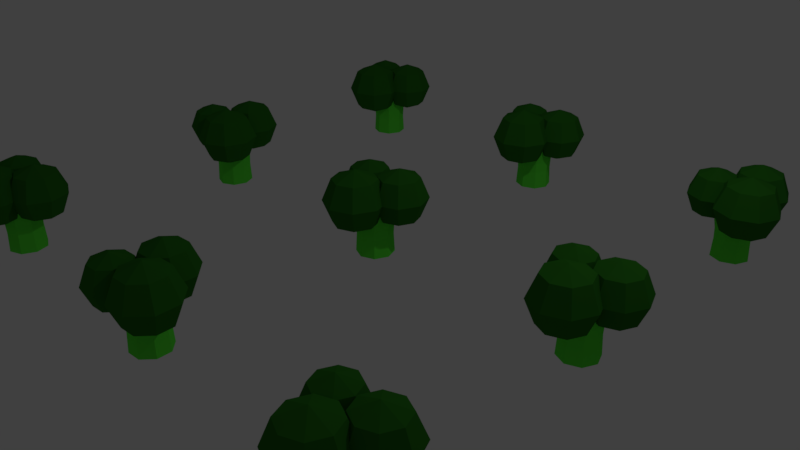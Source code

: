 # Source: broccoliST3.blend  (saved by Blender 2.78.0; exported with 4.5.12 LTS)
import bpy
from mathutils import Matrix  # noqa: F401  (used for matrix-valued properties, if any)

bpy.ops.wm.read_factory_settings(use_empty=True)
scene = bpy.context.scene
scene.name = 'Scene'

# ---- collections
col_collection_1 = bpy.data.collections.new('Collection 1'); scene.collection.children.link(col_collection_1)

# ---- materials (node trees are filled in below, after node groups)
mat_leaf = bpy.data.materials.new('Leaf')
mat_leaf.alpha_threshold = 0.0
mat_leaf.use_transparent_shadow = False
mat_leaf.diffuse_color = (0.1024, 0.8276, 0.0473, 1.0)
mat_leaf.roughness = 0.5
mat_leaf.specular_intensity = 0.0
mat_leaf.line_color = (0.0, 0.0, 0.0, 1.0)
mat_broc = bpy.data.materials.new('Broc')
mat_broc.alpha_threshold = 0.0
mat_broc.use_transparent_shadow = False
mat_broc.diffuse_color = (0.02358, 0.1574, 0.01224, 1.0)
mat_broc.roughness = 0.5
mat_broc.specular_intensity = 0.0
mat_broc.line_color = (0.0, 0.0, 0.0, 1.0)

# ---- material node trees

# ---- world
world_world = bpy.data.worlds.new('World'); scene.world = world_world
world_world.color = (0.05088, 0.05088, 0.05088)
world_world.use_sun_shadow = False
world_world.sun_shadow_jitter_overblur = 0.0
world_world.cycles.sampling_method = 'MANUAL'

# ---- cameras
cam_camera = bpy.data.cameras.new('Camera')
cam_camera.clip_end = 100.0
cam_camera.lens = 35.0
cam_camera.sensor_width = 32.0
cam_camera.sensor_height = 18.0
cam_camera.ortho_scale = 7.314
cam_camera.dof.focus_distance = 0.0
cam_camera.dof.aperture_fstop = 128.0

# ---- lights
light_lamp = bpy.data.lights.new('Lamp', 'POINT')
light_lamp.transmission_factor = 0.0
light_lamp.cutoff_distance = 30.0
light_lamp.energy = 100.0
light_lamp.shadow_buffer_clip_start = 1.001
light_lamp.shadow_soft_size = 0.1
light_lamp.shadow_maximum_resolution = 0.006
light_lamp.use_absolute_resolution = True

# ---- meshes
me_plane_001 = bpy.data.meshes.new('Plane.001')
me_plane_001.from_pydata([(-0.2217, -0.4079, 1.108), (-0.3072, -0.4934, 0.8154), (-0.2217, -0.4079, 0.5233), (-0.3072, -0.2013, 1.108), (-0.4282, -0.2013, 0.8154), (-0.3072, -0.2013, 0.5233), (-0.2217, 0.005248, 1.108), (-0.3072, 0.0908, 0.8154), (-0.2217, 0.005248, 0.5233), (-0.01513, 0.0908, 1.108), (-0.01513, 0.2118, 0.8154), (-0.01513, 0.0908, 0.5233), (-0.01513, -0.2013, 1.229), (0.1914, 0.005248, 1.108), (0.277, 0.0908, 0.8154), (0.1914, 0.005248, 0.5233), (0.277, -0.2013, 1.108), (0.398, -0.2013, 0.8154), (0.277, -0.2013, 0.5233), (-0.01513, -0.2013, 0.4023), (0.1914, -0.4079, 1.108), (0.277, -0.4934, 0.8154), (0.1914, -0.4079, 0.5233), (-0.01513, -0.4934, 1.108), (-0.01513, -0.6144, 0.8154), (-0.01513, -0.4934, 0.5233), (-0.2649, 0.02069, 0.572), (-0.2649, -0.08014, 0.8154), (-0.2649, 0.02069, 1.059), (-0.09274, 0.09199, 0.572), (-0.02145, 0.02069, 0.8154), (-0.09274, 0.09199, 1.059), (-0.2649, 0.2641, 0.4712), (-0.02145, 0.2641, 0.572), (0.07938, 0.2641, 0.8154), (-0.02145, 0.2641, 1.059), (-0.09274, 0.4362, 0.572), (-0.02145, 0.5075, 0.8154), (-0.09274, 0.4362, 1.059), (-0.2649, 0.2641, 1.16), (-0.2649, 0.5075, 0.572), (-0.2649, 0.6084, 0.8154), (-0.2649, 0.5075, 1.059), (-0.437, 0.4362, 0.572), (-0.5083, 0.5075, 0.8154), (-0.437, 0.4362, 1.059), (-0.5083, 0.2641, 0.572), (-0.6091, 0.2641, 0.8154), (-0.5083, 0.2641, 1.059), (-0.437, 0.09199, 0.572), (-0.5083, 0.02069, 0.8154), (-0.437, 0.09199, 1.059), (0.08876, 0.07286, 1.086), (0.009538, -0.006356, 0.8154), (0.08876, 0.07286, 0.545), (0.009538, 0.2641, 1.086), (-0.1025, 0.2641, 0.8154), (0.009538, 0.2641, 0.545), (0.08876, 0.4554, 1.086), (0.009538, 0.5346, 0.8154), (0.08876, 0.4554, 0.545), (0.28, 0.5346, 1.086), (0.28, 0.6466, 0.8154), (0.28, 0.5346, 0.545), (0.28, 0.2641, 1.198), (0.4713, 0.4554, 1.086), (0.5505, 0.5346, 0.8154), (0.4713, 0.4554, 0.545), (0.5505, 0.2641, 1.086), (0.6625, 0.2641, 0.8154), (0.5505, 0.2641, 0.545), (0.28, 0.2641, 0.4329), (0.4713, 0.07286, 1.086), (0.5505, -0.006356, 0.8154), (0.4713, 0.07286, 0.545), (0.28, -0.006356, 1.086), (0.28, -0.1184, 0.8154), (0.28, -0.006356, 0.545), (9.866e-07, -0.141, 0.01425), (9.863e-07, -0.2442, 0.8018), (-0.1768, -0.0678, 0.01425), (-0.2497, -0.1407, 0.8018), (-0.25, 0.109, 0.01425), (-0.3531, 0.109, 0.8018), (-0.1768, 0.2858, 0.01425), (-0.2497, 0.3587, 0.8018), (9.662e-07, 0.359, 0.01425), (9.572e-07, 0.4621, 0.8018), (0.1768, 0.2858, 0.01425), (0.2497, 0.3587, 0.8018), (0.25, 0.109, 0.01425), (0.3531, 0.109, 0.8018), (0.1768, -0.0678, 0.01425), (0.2497, -0.1407, 0.8018), (-0.1919, -0.08292, 0.5426), (-0.1672, -0.05826, 0.2658), (-0.1722, -0.06325, 0.4058), (9.855e-07, -0.1275, 0.2658), (9.838e-07, -0.1624, 0.5426), (9.861e-07, -0.1346, 0.4058), (-0.2714, 0.109, 0.5426), (-0.2365, 0.109, 0.2658), (-0.2436, 0.109, 0.4058), (-0.1919, 0.3009, 0.5426), (-0.1672, 0.2762, 0.2658), (-0.1722, 0.2812, 0.4058), (9.643e-07, 0.3804, 0.5426), (9.674e-07, 0.3455, 0.2658), (9.668e-07, 0.3526, 0.4058), (0.1919, 0.3009, 0.5426), (0.1672, 0.2762, 0.2658), (0.1722, 0.2812, 0.4058), (0.2714, 0.109, 0.5426), (0.2365, 0.109, 0.2658), (0.2436, 0.109, 0.4058), (0.1919, -0.08292, 0.5426), (0.1672, -0.05826, 0.2658), (0.1722, -0.06325, 0.4058), (0.423, -3.462, 1.108), (0.478, -3.569, 0.8154), (0.423, -3.462, 0.5233), (0.2002, -3.479, 1.108), (0.1628, -3.594, 0.8154), (0.2002, -3.479, 0.5233), (0.03015, -3.334, 1.108), (-0.07765, -3.389, 0.8154), (0.03015, -3.334, 0.5233), (0.01261, -3.111, 1.108), (-0.1025, -3.074, 0.8154), (0.01261, -3.111, 0.5233), (0.2904, -3.201, 1.229), (0.1578, -2.941, 1.108), (0.1029, -2.833, 0.8154), (0.1578, -2.941, 0.5233), (0.3807, -2.923, 1.108), (0.4181, -2.808, 0.8154), (0.3807, -2.923, 0.5233), (0.2904, -3.201, 0.4023), (0.5507, -3.069, 1.108), (0.6585, -3.014, 0.8154), (0.5507, -3.069, 0.5233), (0.5682, -3.292, 1.108), (0.6833, -3.329, 0.8154), (0.5682, -3.292, 0.5233), (0.002121, -3.37, 0.572), (0.09801, -3.401, 0.8154), (0.002121, -3.37, 1.059), (-0.0125, -3.184, 0.572), (0.07734, -3.139, 0.8154), (-0.0125, -3.184, 1.059), (-0.2294, -3.295, 0.4712), (-0.1542, -3.063, 0.572), (-0.123, -2.968, 0.8154), (-0.1542, -3.063, 1.059), (-0.3399, -3.078, 0.572), (-0.3857, -2.988, 0.8154), (-0.3399, -3.078, 1.059), (-0.2294, -3.295, 1.16), (-0.4609, -3.22, 0.572), (-0.5568, -3.189, 0.8154), (-0.4609, -3.22, 1.059), (-0.4463, -3.406, 0.572), (-0.5361, -3.451, 0.8154), (-0.4463, -3.406, 1.059), (-0.3046, -3.527, 0.572), (-0.3358, -3.622, 0.8154), (-0.3046, -3.527, 1.059), (-0.1189, -3.512, 0.572), (-0.0731, -3.602, 0.8154), (-0.1189, -3.512, 1.059), (0.06177, -3.018, 1.086), (0.1126, -3.118, 0.8154), (0.06177, -3.018, 0.545), (-0.1446, -3.034, 1.086), (-0.1792, -3.141, 0.8154), (-0.1446, -3.034, 0.545), (-0.302, -2.9, 1.086), (-0.4018, -2.95, 0.8154), (-0.302, -2.9, 0.545), (-0.3182, -2.693, 1.086), (-0.4248, -2.659, 0.8154), (-0.3182, -2.693, 0.545), (-0.06102, -2.777, 1.198), (-0.1838, -2.536, 1.086), (-0.2347, -2.436, 0.8154), (-0.1838, -2.536, 0.545), (0.02256, -2.52, 1.086), (0.05718, -2.413, 0.8154), (0.02256, -2.52, 0.545), (-0.06102, -2.777, 0.4329), (0.18, -2.654, 1.086), (0.2798, -2.603, 0.8154), (0.18, -2.654, 0.545), (0.1962, -2.86, 1.086), (0.3028, -2.895, 0.8154), (0.1962, -2.86, 0.545), (0.2378, -3.168, 0.01425), (0.3359, -3.2, 0.8018), (0.1135, -3.314, 0.01425), (0.1603, -3.406, 0.8018), (-0.07725, -3.329, 0.01425), (-0.1091, -3.427, 0.8018), (-0.2228, -3.205, 0.01425), (-0.3147, -3.251, 0.8018), (-0.2378, -3.014, 0.01425), (-0.3359, -2.982, 0.8018), (-0.1135, -2.868, 0.01425), (-0.1603, -2.776, 0.8018), (0.07725, -2.853, 0.01425), (0.1091, -2.755, 0.8018), (0.2227, -2.978, 0.01425), (0.3146, -2.931, 0.8018), (0.1232, -3.333, 0.5426), (0.1074, -3.302, 0.2658), (0.1106, -3.308, 0.4058), (0.2249, -3.164, 0.2658), (0.2581, -3.175, 0.5426), (0.2317, -3.166, 0.4058), (-0.08386, -3.349, 0.5426), (-0.07309, -3.316, 0.2658), (-0.07527, -3.323, 0.4058), (-0.2418, -3.214, 0.5426), (-0.2107, -3.198, 0.2658), (-0.217, -3.202, 0.4058), (-0.2581, -3.007, 0.5426), (-0.2249, -3.018, 0.2658), (-0.2317, -3.016, 0.4058), (-0.1232, -2.849, 0.5426), (-0.1074, -2.88, 0.2658), (-0.1106, -2.874, 0.4058), (0.08386, -2.833, 0.5426), (0.07308, -2.866, 0.2658), (0.07526, -2.859, 0.4058), (0.2418, -2.968, 0.5426), (0.2107, -2.984, 0.2658), (0.217, -2.98, 0.4058), (-0.2217, 2.792, 1.108), (-0.3072, 2.707, 0.8154), (-0.2217, 2.792, 0.5233), (-0.3072, 2.999, 1.108), (-0.4282, 2.999, 0.8154), (-0.3072, 2.999, 0.5233), (-0.2217, 3.205, 1.108), (-0.3072, 3.291, 0.8154), (-0.2217, 3.205, 0.5233), (-0.01513, 3.291, 1.108), (-0.01513, 3.412, 0.8154), (-0.01513, 3.291, 0.5233), (-0.01513, 2.999, 1.229), (0.1914, 3.205, 1.108), (0.277, 3.291, 0.8154), (0.1914, 3.205, 0.5233), (0.277, 2.999, 1.108), (0.398, 2.999, 0.8154), (0.277, 2.999, 0.5233), (-0.01513, 2.999, 0.4023), (0.1914, 2.792, 1.108), (0.277, 2.707, 0.8154), (0.1914, 2.792, 0.5233), (-0.01513, 2.707, 1.108), (-0.01513, 2.586, 0.8154), (-0.01513, 2.707, 0.5233), (-0.2649, 3.221, 0.572), (-0.2649, 3.12, 0.8154), (-0.2649, 3.221, 1.059), (-0.09274, 3.292, 0.572), (-0.02145, 3.221, 0.8154), (-0.09274, 3.292, 1.059), (-0.2649, 3.464, 0.4712), (-0.02145, 3.464, 0.572), (0.07938, 3.464, 0.8154), (-0.02145, 3.464, 1.059), (-0.09274, 3.636, 0.572), (-0.02145, 3.708, 0.8154), (-0.09274, 3.636, 1.059), (-0.2649, 3.464, 1.16), (-0.2649, 3.708, 0.572), (-0.2649, 3.808, 0.8154), (-0.2649, 3.708, 1.059), (-0.437, 3.636, 0.572), (-0.5083, 3.708, 0.8154), (-0.437, 3.636, 1.059), (-0.5083, 3.464, 0.572), (-0.6091, 3.464, 0.8154), (-0.5083, 3.464, 1.059), (-0.437, 3.292, 0.572), (-0.5083, 3.221, 0.8154), (-0.437, 3.292, 1.059), (0.08876, 3.273, 1.086), (0.009538, 3.194, 0.8154), (0.08876, 3.273, 0.545), (0.009538, 3.464, 1.086), (-0.1025, 3.464, 0.8154), (0.009538, 3.464, 0.545), (0.08876, 3.655, 1.086), (0.009538, 3.735, 0.8154), (0.08876, 3.655, 0.545), (0.28, 3.735, 1.086), (0.28, 3.847, 0.8154), (0.28, 3.735, 0.545), (0.28, 3.464, 1.198), (0.4713, 3.655, 1.086), (0.5505, 3.735, 0.8154), (0.4713, 3.655, 0.545), (0.5505, 3.464, 1.086), (0.6625, 3.464, 0.8154), (0.5505, 3.464, 0.545), (0.28, 3.464, 0.4329), (0.4713, 3.273, 1.086), (0.5505, 3.194, 0.8154), (0.4713, 3.273, 0.545), (0.28, 3.194, 1.086), (0.28, 3.082, 0.8154), (0.28, 3.194, 0.545), (7.069e-07, 3.059, 0.01425), (7.066e-07, 2.956, 0.8018), (-0.1768, 3.132, 0.01425), (-0.2497, 3.059, 0.8018), (-0.25, 3.309, 0.01425), (-0.3531, 3.309, 0.8018), (-0.1768, 3.486, 0.01425), (-0.2497, 3.559, 0.8018), (6.864e-07, 3.559, 0.01425), (6.774e-07, 3.662, 0.8018), (0.1768, 3.486, 0.01425), (0.2497, 3.559, 0.8018), (0.25, 3.309, 0.01425), (0.3531, 3.309, 0.8018), (0.1768, 3.132, 0.01425), (0.2497, 3.059, 0.8018), (-0.1919, 3.117, 0.5426), (-0.1672, 3.142, 0.2658), (-0.1722, 3.137, 0.4058), (7.057e-07, 3.072, 0.2658), (7.041e-07, 3.038, 0.5426), (7.063e-07, 3.065, 0.4058), (-0.2714, 3.309, 0.5426), (-0.2365, 3.309, 0.2658), (-0.2436, 3.309, 0.4058), (-0.1919, 3.501, 0.5426), (-0.1672, 3.476, 0.2658), (-0.1722, 3.481, 0.4058), (6.846e-07, 3.58, 0.5426), (6.876e-07, 3.545, 0.2658), (6.87e-07, 3.553, 0.4058), (0.1919, 3.501, 0.5426), (0.1672, 3.476, 0.2658), (0.1722, 3.481, 0.4058), (0.2714, 3.309, 0.5426), (0.2365, 3.309, 0.2658), (0.2436, 3.309, 0.4058), (0.1919, 3.117, 0.5426), (0.1672, 3.142, 0.2658), (0.1722, 3.137, 0.4058), (-2.943, -0.3914, 1.108), (-2.932, -0.5119, 0.8154), (-2.943, -0.3914, 0.5233), (-3.157, -0.3256, 1.108), (-3.234, -0.4187, 0.8154), (-3.157, -0.3256, 0.5233), (-3.262, -0.1279, 1.108), (-3.382, -0.1392, 0.8154), (-3.262, -0.1279, 0.5233), (-3.196, 0.08573, 1.108), (-3.289, 0.1629, 0.8154), (-3.196, 0.08573, 0.5233), (-2.971, -0.1006, 1.229), (-2.998, 0.1902, 1.108), (-3.009, 0.3107, 0.8154), (-2.998, 0.1902, 0.5233), (-2.784, 0.1243, 1.108), (-2.707, 0.2175, 0.8154), (-2.784, 0.1243, 0.5233), (-2.971, -0.1006, 0.4023), (-2.68, -0.0733, 1.108), (-2.559, -0.06199, 0.8154), (-2.68, -0.0733, 0.5233), (-2.746, -0.2869, 1.108), (-2.653, -0.3641, 0.8154), (-2.746, -0.2869, 0.5233), (-3.301, -0.1513, 0.572), (-3.223, -0.2156, 0.8154), (-3.301, -0.1513, 1.059), (-3.246, 0.02672, 0.572), (-3.146, 0.03614, 0.8154), (-3.246, 0.02672, 1.059), (-3.488, 0.00396, 0.4712), (-3.333, 0.1914, 0.572), (-3.269, 0.2691, 0.8154), (-3.333, 0.1914, 1.059), (-3.511, 0.2463, 0.572), (-3.521, 0.3467, 0.8154), (-3.511, 0.2463, 1.059), (-3.488, 0.00396, 1.16), (-3.676, 0.1592, 0.572), (-3.754, 0.2236, 0.8154), (-3.676, 0.1592, 1.059), (-3.731, -0.01879, 0.572), (-3.831, -0.02822, 0.8154), (-3.731, -0.01879, 1.059), (-3.644, -0.1835, 0.572), (-3.708, -0.2612, 0.8154), (-3.644, -0.1835, 1.059), (-3.466, -0.2384, 0.572), (-3.456, -0.3388, 0.8154), (-3.466, -0.2384, 1.059), (-3.116, 0.1543, 1.086), (-3.105, 0.04275, 0.8154), (-3.116, 0.1543, 0.545), (-3.313, 0.2153, 1.086), (-3.385, 0.129, 0.8154), (-3.313, 0.2153, 0.545), (-3.41, 0.3983, 1.086), (-3.522, 0.3878, 0.8154), (-3.41, 0.3983, 0.545), (-3.349, 0.5961, 1.086), (-3.435, 0.6676, 0.8154), (-3.349, 0.5961, 0.545), (-3.141, 0.4236, 1.198), (-3.166, 0.6929, 1.086), (-3.177, 0.8044, 0.8154), (-3.166, 0.6929, 0.545), (-2.968, 0.6319, 1.086), (-2.897, 0.7181, 0.8154), (-2.968, 0.6319, 0.545), (-3.141, 0.4236, 0.4329), (-2.872, 0.4489, 1.086), (-2.76, 0.4593, 0.8154), (-2.872, 0.4489, 0.545), (-2.933, 0.251, 1.086), (-2.846, 0.1796, 0.8154), (-2.933, 0.251, 0.545), (-3.007, -0.0505, 0.01425), (-2.928, -0.1163, 0.8018), (-3.177, -0.1399, 0.01425), (-3.167, -0.2426, 0.8018), (-3.359, -0.08355, 0.01425), (-3.425, -0.163, 0.8018), (-3.449, 0.08561, 0.01425), (-3.552, 0.07597, 0.8018), (-3.393, 0.2685, 0.01425), (-3.472, 0.3343, 0.8018), (-3.223, 0.3579, 0.01425), (-3.233, 0.4606, 0.8018), (-3.041, 0.3015, 0.01425), (-2.975, 0.3809, 0.8018), (-2.951, 0.1323, 0.01425), (-2.848, 0.142, 0.8018), (-3.175, -0.1612, 0.5426), (-3.178, -0.1265, 0.2658), (-3.177, -0.1335, 0.4058), (-3.018, -0.0419, 0.2658), (-2.991, -0.06414, 0.5426), (-3.012, -0.0464, 0.4058), (-3.373, -0.1, 0.5426), (-3.351, -0.07317, 0.2658), (-3.355, -0.0786, 0.4058), (-3.47, 0.08361, 0.5426), (-3.435, 0.08687, 0.2658), (-3.443, 0.08621, 0.4058), (-3.409, 0.2821, 0.5426), (-3.382, 0.2599, 0.2658), (-3.388, 0.2644, 0.4058), (-3.225, 0.3792, 0.5426), (-3.222, 0.3445, 0.2658), (-3.223, 0.3515, 0.4058), (-3.027, 0.318, 0.5426), (-3.049, 0.2911, 0.2658), (-3.045, 0.2966, 0.4058), (-2.93, 0.1343, 0.5426), (-2.965, 0.1311, 0.2658), (-2.957, 0.1317, 0.4058), (-3.422, -3.608, 1.108), (-3.507, -3.693, 0.8154), (-3.422, -3.608, 0.5233), (-3.507, -3.401, 1.108), (-3.628, -3.401, 0.8154), (-3.507, -3.401, 0.5233), (-3.422, -3.195, 1.108), (-3.507, -3.109, 0.8154), (-3.422, -3.195, 0.5233), (-3.215, -3.109, 1.108), (-3.215, -2.988, 0.8154), (-3.215, -3.109, 0.5233), (-3.215, -3.401, 1.229), (-3.009, -3.195, 1.108), (-2.923, -3.109, 0.8154), (-3.009, -3.195, 0.5233), (-2.923, -3.401, 1.108), (-2.802, -3.401, 0.8154), (-2.923, -3.401, 0.5233), (-3.215, -3.401, 0.4023), (-3.009, -3.608, 1.108), (-2.923, -3.693, 0.8154), (-3.009, -3.608, 0.5233), (-3.215, -3.693, 1.108), (-3.215, -3.814, 0.8154), (-3.215, -3.693, 0.5233), (-3.465, -3.179, 0.572), (-3.465, -3.28, 0.8154), (-3.465, -3.179, 1.059), (-3.293, -3.108, 0.572), (-3.221, -3.179, 0.8154), (-3.293, -3.108, 1.059), (-3.465, -2.936, 0.4712), (-3.221, -2.936, 0.572), (-3.121, -2.936, 0.8154), (-3.221, -2.936, 1.059), (-3.293, -2.764, 0.572), (-3.221, -2.692, 0.8154), (-3.293, -2.764, 1.059), (-3.465, -2.936, 1.16), (-3.465, -2.692, 0.572), (-3.465, -2.592, 0.8154), (-3.465, -2.692, 1.059), (-3.637, -2.764, 0.572), (-3.708, -2.692, 0.8154), (-3.637, -2.764, 1.059), (-3.708, -2.936, 0.572), (-3.809, -2.936, 0.8154), (-3.708, -2.936, 1.059), (-3.637, -3.108, 0.572), (-3.708, -3.179, 0.8154), (-3.637, -3.108, 1.059), (-3.111, -3.127, 1.086), (-3.19, -3.206, 0.8154), (-3.111, -3.127, 0.545), (-3.19, -2.936, 1.086), (-3.302, -2.936, 0.8154), (-3.19, -2.936, 0.545), (-3.111, -2.745, 1.086), (-3.19, -2.665, 0.8154), (-3.111, -2.745, 0.545), (-2.92, -2.665, 1.086), (-2.92, -2.553, 0.8154), (-2.92, -2.665, 0.545), (-2.92, -2.936, 1.198), (-2.729, -2.745, 1.086), (-2.65, -2.665, 0.8154), (-2.729, -2.745, 0.545), (-2.65, -2.936, 1.086), (-2.537, -2.936, 0.8154), (-2.65, -2.936, 0.545), (-2.92, -2.936, 0.4329), (-2.729, -3.127, 1.086), (-2.65, -3.206, 0.8154), (-2.729, -3.127, 0.545), (-2.92, -3.206, 1.086), (-2.92, -3.318, 0.8154), (-2.92, -3.206, 0.545), (-3.2, -3.341, 0.01425), (-3.2, -3.444, 0.8018), (-3.377, -3.268, 0.01425), (-3.45, -3.341, 0.8018), (-3.45, -3.091, 0.01425), (-3.553, -3.091, 0.8018), (-3.377, -2.914, 0.01425), (-3.45, -2.841, 0.8018), (-3.2, -2.841, 0.01425), (-3.2, -2.738, 0.8018), (-3.023, -2.914, 0.01425), (-2.95, -2.841, 0.8018), (-2.95, -3.091, 0.01425), (-2.847, -3.091, 0.8018), (-3.023, -3.268, 0.01425), (-2.95, -3.341, 0.8018), (-3.392, -3.283, 0.5426), (-3.367, -3.258, 0.2658), (-3.372, -3.263, 0.4058), (-3.2, -3.328, 0.2658), (-3.2, -3.362, 0.5426), (-3.2, -3.335, 0.4058), (-3.471, -3.091, 0.5426), (-3.437, -3.091, 0.2658), (-3.444, -3.091, 0.4058), (-3.392, -2.899, 0.5426), (-3.367, -2.924, 0.2658), (-3.372, -2.919, 0.4058), (-3.2, -2.82, 0.5426), (-3.2, -2.855, 0.2658), (-3.2, -2.847, 0.4058), (-3.008, -2.899, 0.5426), (-3.033, -2.924, 0.2658), (-3.028, -2.919, 0.4058), (-2.929, -3.091, 0.5426), (-2.963, -3.091, 0.2658), (-2.956, -3.091, 0.4058), (-3.008, -3.283, 0.5426), (-3.033, -3.258, 0.2658), (-3.028, -3.263, 0.4058), (-3.422, 2.792, 1.108), (-3.507, 2.707, 0.8154), (-3.422, 2.792, 0.5233), (-3.507, 2.999, 1.108), (-3.628, 2.999, 0.8154), (-3.507, 2.999, 0.5233), (-3.422, 3.205, 1.108), (-3.507, 3.291, 0.8154), (-3.422, 3.205, 0.5233), (-3.215, 3.291, 1.108), (-3.215, 3.412, 0.8154), (-3.215, 3.291, 0.5233), (-3.215, 2.999, 1.229), (-3.009, 3.205, 1.108), (-2.923, 3.291, 0.8154), (-3.009, 3.205, 0.5233), (-2.923, 2.999, 1.108), (-2.802, 2.999, 0.8154), (-2.923, 2.999, 0.5233), (-3.215, 2.999, 0.4023), (-3.009, 2.792, 1.108), (-2.923, 2.707, 0.8154), (-3.009, 2.792, 0.5233), (-3.215, 2.707, 1.108), (-3.215, 2.586, 0.8154), (-3.215, 2.707, 0.5233), (-3.465, 3.221, 0.572), (-3.465, 3.12, 0.8154), (-3.465, 3.221, 1.059), (-3.293, 3.292, 0.572), (-3.221, 3.221, 0.8154), (-3.293, 3.292, 1.059), (-3.465, 3.464, 0.4712), (-3.221, 3.464, 0.572), (-3.121, 3.464, 0.8154), (-3.221, 3.464, 1.059), (-3.293, 3.636, 0.572), (-3.221, 3.708, 0.8154), (-3.293, 3.636, 1.059), (-3.465, 3.464, 1.16), (-3.465, 3.708, 0.572), (-3.465, 3.808, 0.8154), (-3.465, 3.708, 1.059), (-3.637, 3.636, 0.572), (-3.708, 3.708, 0.8154), (-3.637, 3.636, 1.059), (-3.708, 3.464, 0.572), (-3.809, 3.464, 0.8154), (-3.708, 3.464, 1.059), (-3.637, 3.292, 0.572), (-3.708, 3.221, 0.8154), (-3.637, 3.292, 1.059), (-3.111, 3.273, 1.086), (-3.19, 3.194, 0.8154), (-3.111, 3.273, 0.545), (-3.19, 3.464, 1.086), (-3.302, 3.464, 0.8154), (-3.19, 3.464, 0.545), (-3.111, 3.655, 1.086), (-3.19, 3.735, 0.8154), (-3.111, 3.655, 0.545), (-2.92, 3.735, 1.086), (-2.92, 3.847, 0.8154), (-2.92, 3.735, 0.545), (-2.92, 3.464, 1.198), (-2.729, 3.655, 1.086), (-2.65, 3.735, 0.8154), (-2.729, 3.655, 0.545), (-2.65, 3.464, 1.086), (-2.537, 3.464, 0.8154), (-2.65, 3.464, 0.545), (-2.92, 3.464, 0.4329), (-2.729, 3.273, 1.086), (-2.65, 3.194, 0.8154), (-2.729, 3.273, 0.545), (-2.92, 3.194, 1.086), (-2.92, 3.082, 0.8154), (-2.92, 3.194, 0.545), (-3.2, 3.059, 0.01425), (-3.2, 2.956, 0.8018), (-3.377, 3.132, 0.01425), (-3.45, 3.059, 0.8018), (-3.45, 3.309, 0.01425), (-3.553, 3.309, 0.8018), (-3.377, 3.486, 0.01425), (-3.45, 3.559, 0.8018), (-3.2, 3.559, 0.01425), (-3.2, 3.662, 0.8018), (-3.023, 3.486, 0.01425), (-2.95, 3.559, 0.8018), (-2.95, 3.309, 0.01425), (-2.847, 3.309, 0.8018), (-3.023, 3.132, 0.01425), (-2.95, 3.059, 0.8018), (-3.392, 3.117, 0.5426), (-3.367, 3.142, 0.2658), (-3.372, 3.137, 0.4058), (-3.2, 3.072, 0.2658), (-3.2, 3.038, 0.5426), (-3.2, 3.065, 0.4058), (-3.471, 3.309, 0.5426), (-3.437, 3.309, 0.2658), (-3.444, 3.309, 0.4058), (-3.392, 3.501, 0.5426), (-3.367, 3.476, 0.2658), (-3.372, 3.481, 0.4058), (-3.2, 3.58, 0.5426), (-3.2, 3.545, 0.2658), (-3.2, 3.553, 0.4058), (-3.008, 3.501, 0.5426), (-3.033, 3.476, 0.2658), (-3.028, 3.481, 0.4058), (-2.929, 3.309, 0.5426), (-2.963, 3.309, 0.2658), (-2.956, 3.309, 0.4058), (-3.008, 3.117, 0.5426), (-3.033, 3.142, 0.2658), (-3.028, 3.137, 0.4058), (2.978, -0.4079, 1.108), (2.893, -0.4934, 0.8154), (2.978, -0.4079, 0.5233), (2.893, -0.2013, 1.108), (2.772, -0.2013, 0.8154), (2.893, -0.2013, 0.5233), (2.978, 0.005248, 1.108), (2.893, 0.0908, 0.8154), (2.978, 0.005248, 0.5233), (3.185, 0.0908, 1.108), (3.185, 0.2118, 0.8154), (3.185, 0.0908, 0.5233), (3.185, -0.2013, 1.229), (3.391, 0.005248, 1.108), (3.477, 0.0908, 0.8154), (3.391, 0.005248, 0.5233), (3.477, -0.2013, 1.108), (3.598, -0.2013, 0.8154), (3.477, -0.2013, 0.5233), (3.185, -0.2013, 0.4023), (3.391, -0.4079, 1.108), (3.477, -0.4934, 0.8154), (3.391, -0.4079, 0.5233), (3.185, -0.4934, 1.108), (3.185, -0.6144, 0.8154), (3.185, -0.4934, 0.5233), (2.935, 0.02069, 0.572), (2.935, -0.08014, 0.8154), (2.935, 0.02069, 1.059), (3.107, 0.09199, 0.572), (3.179, 0.02069, 0.8154), (3.107, 0.09199, 1.059), (2.935, 0.2641, 0.4712), (3.179, 0.2641, 0.572), (3.279, 0.2641, 0.8154), (3.179, 0.2641, 1.059), (3.107, 0.4362, 0.572), (3.179, 0.5075, 0.8154), (3.107, 0.4362, 1.059), (2.935, 0.2641, 1.16), (2.935, 0.5075, 0.572), (2.935, 0.6084, 0.8154), (2.935, 0.5075, 1.059), (2.763, 0.4362, 0.572), (2.692, 0.5075, 0.8154), (2.763, 0.4362, 1.059), (2.692, 0.2641, 0.572), (2.591, 0.2641, 0.8154), (2.692, 0.2641, 1.059), (2.763, 0.09199, 0.572), (2.692, 0.02069, 0.8154), (2.763, 0.09199, 1.059), (3.289, 0.07286, 1.086), (3.21, -0.006356, 0.8154), (3.289, 0.07286, 0.545), (3.21, 0.2641, 1.086), (3.098, 0.2641, 0.8154), (3.21, 0.2641, 0.545), (3.289, 0.4554, 1.086), (3.21, 0.5346, 0.8154), (3.289, 0.4554, 0.545), (3.48, 0.5346, 1.086), (3.48, 0.6466, 0.8154), (3.48, 0.5346, 0.545), (3.48, 0.2641, 1.198), (3.671, 0.4554, 1.086), (3.75, 0.5346, 0.8154), (3.671, 0.4554, 0.545), (3.75, 0.2641, 1.086), (3.863, 0.2641, 0.8154), (3.75, 0.2641, 0.545), (3.48, 0.2641, 0.4329), (3.671, 0.07286, 1.086), (3.75, -0.006356, 0.8154), (3.671, 0.07286, 0.545), (3.48, -0.006356, 1.086), (3.48, -0.1184, 0.8154), (3.48, -0.006356, 0.545), (3.2, -0.141, 0.01425), (3.2, -0.2442, 0.8018), (3.023, -0.0678, 0.01425), (2.95, -0.1407, 0.8018), (2.95, 0.109, 0.01425), (2.847, 0.109, 0.8018), (3.023, 0.2858, 0.01425), (2.95, 0.3587, 0.8018), (3.2, 0.359, 0.01425), (3.2, 0.4621, 0.8018), (3.377, 0.2858, 0.01425), (3.45, 0.3587, 0.8018), (3.45, 0.109, 0.01425), (3.553, 0.109, 0.8018), (3.377, -0.0678, 0.01425), (3.45, -0.1407, 0.8018), (3.008, -0.08292, 0.5426), (3.033, -0.05826, 0.2658), (3.028, -0.06325, 0.4058), (3.2, -0.1275, 0.2658), (3.2, -0.1624, 0.5426), (3.2, -0.1346, 0.4058), (2.929, 0.109, 0.5426), (2.963, 0.109, 0.2658), (2.956, 0.109, 0.4058), (3.008, 0.3009, 0.5426), (3.033, 0.2762, 0.2658), (3.028, 0.2812, 0.4058), (3.2, 0.3804, 0.5426), (3.2, 0.3455, 0.2658), (3.2, 0.3526, 0.4058), (3.392, 0.3009, 0.5426), (3.367, 0.2762, 0.2658), (3.372, 0.2812, 0.4058), (3.471, 0.109, 0.5426), (3.437, 0.109, 0.2658), (3.444, 0.109, 0.4058), (3.392, -0.08292, 0.5426), (3.367, -0.05826, 0.2658), (3.372, -0.06325, 0.4058), (2.978, -3.608, 1.108), (2.893, -3.693, 0.8154), (2.978, -3.608, 0.5233), (2.893, -3.401, 1.108), (2.772, -3.401, 0.8154), (2.893, -3.401, 0.5233), (2.978, -3.195, 1.108), (2.893, -3.109, 0.8154), (2.978, -3.195, 0.5233), (3.185, -3.109, 1.108), (3.185, -2.988, 0.8154), (3.185, -3.109, 0.5233), (3.185, -3.401, 1.229), (3.391, -3.195, 1.108), (3.477, -3.109, 0.8154), (3.391, -3.195, 0.5233), (3.477, -3.401, 1.108), (3.598, -3.401, 0.8154), (3.477, -3.401, 0.5233), (3.185, -3.401, 0.4023), (3.391, -3.608, 1.108), (3.477, -3.693, 0.8154), (3.391, -3.608, 0.5233), (3.185, -3.693, 1.108), (3.185, -3.814, 0.8154), (3.185, -3.693, 0.5233), (2.935, -3.179, 0.572), (2.935, -3.28, 0.8154), (2.935, -3.179, 1.059), (3.107, -3.108, 0.572), (3.179, -3.179, 0.8154), (3.107, -3.108, 1.059), (2.935, -2.936, 0.4712), (3.179, -2.936, 0.572), (3.279, -2.936, 0.8154), (3.179, -2.936, 1.059), (3.107, -2.764, 0.572), (3.179, -2.692, 0.8154), (3.107, -2.764, 1.059), (2.935, -2.936, 1.16), (2.935, -2.692, 0.572), (2.935, -2.592, 0.8154), (2.935, -2.692, 1.059), (2.763, -2.764, 0.572), (2.692, -2.692, 0.8154), (2.763, -2.764, 1.059), (2.692, -2.936, 0.572), (2.591, -2.936, 0.8154), (2.692, -2.936, 1.059), (2.763, -3.108, 0.572), (2.692, -3.179, 0.8154), (2.763, -3.108, 1.059), (3.289, -3.127, 1.086), (3.21, -3.206, 0.8154), (3.289, -3.127, 0.545), (3.21, -2.936, 1.086), (3.098, -2.936, 0.8154), (3.21, -2.936, 0.545), (3.289, -2.745, 1.086), (3.21, -2.665, 0.8154), (3.289, -2.745, 0.545), (3.48, -2.665, 1.086), (3.48, -2.553, 0.8154), (3.48, -2.665, 0.545), (3.48, -2.936, 1.198), (3.671, -2.745, 1.086), (3.75, -2.665, 0.8154), (3.671, -2.745, 0.545), (3.75, -2.936, 1.086), (3.863, -2.936, 0.8154), (3.75, -2.936, 0.545), (3.48, -2.936, 0.4329), (3.671, -3.127, 1.086), (3.75, -3.206, 0.8154), (3.671, -3.127, 0.545), (3.48, -3.206, 1.086), (3.48, -3.318, 0.8154), (3.48, -3.206, 0.545), (3.2, -3.341, 0.01425), (3.2, -3.444, 0.8018), (3.023, -3.268, 0.01425), (2.95, -3.341, 0.8018), (2.95, -3.091, 0.01425), (2.847, -3.091, 0.8018), (3.023, -2.914, 0.01425), (2.95, -2.841, 0.8018), (3.2, -2.841, 0.01425), (3.2, -2.738, 0.8018), (3.377, -2.914, 0.01425), (3.45, -2.841, 0.8018), (3.45, -3.091, 0.01425), (3.553, -3.091, 0.8018), (3.377, -3.268, 0.01425), (3.45, -3.341, 0.8018), (3.008, -3.283, 0.5426), (3.033, -3.258, 0.2658), (3.028, -3.263, 0.4058), (3.2, -3.328, 0.2658), (3.2, -3.362, 0.5426), (3.2, -3.335, 0.4058), (2.929, -3.091, 0.5426), (2.963, -3.091, 0.2658), (2.956, -3.091, 0.4058), (3.008, -2.899, 0.5426), (3.033, -2.924, 0.2658), (3.028, -2.919, 0.4058), (3.2, -2.82, 0.5426), (3.2, -2.855, 0.2658), (3.2, -2.847, 0.4058), (3.392, -2.899, 0.5426), (3.367, -2.924, 0.2658), (3.372, -2.919, 0.4058), (3.471, -3.091, 0.5426), (3.437, -3.091, 0.2658), (3.444, -3.091, 0.4058), (3.392, -3.283, 0.5426), (3.367, -3.258, 0.2658), (3.372, -3.263, 0.4058), (3.417, 2.79, 1.108), (3.419, 2.669, 0.8154), (3.417, 2.79, 0.5233), (3.209, 2.872, 1.108), (3.125, 2.786, 0.8154), (3.209, 2.872, 0.5233), (3.12, 3.078, 1.108), (2.999, 3.076, 0.8154), (3.12, 3.078, 0.5233), (3.203, 3.285, 1.108), (3.116, 3.37, 0.8154), (3.203, 3.285, 0.5233), (3.412, 3.082, 1.229), (3.408, 3.374, 1.108), (3.406, 3.495, 0.8154), (3.408, 3.374, 0.5233), (3.616, 3.292, 1.108), (3.7, 3.379, 0.8154), (3.616, 3.292, 0.5233), (3.412, 3.082, 0.4023), (3.704, 3.087, 1.108), (3.825, 3.089, 0.8154), (3.704, 3.087, 0.5233), (3.622, 2.879, 1.108), (3.709, 2.795, 0.8154), (3.622, 2.879, 0.5233), (3.079, 3.057, 0.572), (3.151, 2.987, 0.8154), (3.079, 3.057, 1.059), (3.148, 3.231, 0.572), (3.248, 3.232, 0.8154), (3.148, 3.231, 1.059), (2.904, 3.227, 0.4712), (3.074, 3.402, 0.572), (3.144, 3.474, 0.8154), (3.074, 3.402, 1.059), (2.9, 3.47, 0.572), (2.899, 3.571, 0.8154), (2.9, 3.47, 1.059), (2.904, 3.227, 1.16), (2.729, 3.396, 0.572), (2.657, 3.466, 0.8154), (2.729, 3.396, 1.059), (2.661, 3.223, 0.572), (2.56, 3.221, 0.8154), (2.661, 3.223, 1.059), (2.735, 3.052, 0.572), (2.665, 2.98, 0.8154), (2.735, 3.052, 1.059), (2.908, 2.983, 0.572), (2.91, 2.883, 0.8154), (2.908, 2.983, 1.059), (3.288, 3.348, 1.086), (3.289, 3.236, 0.8154), (3.288, 3.348, 0.545), (3.095, 3.424, 1.086), (3.017, 3.343, 0.8154), (3.095, 3.424, 0.545), (3.013, 3.614, 1.086), (2.901, 3.612, 0.8154), (3.013, 3.614, 0.545), (3.089, 3.806, 1.086), (3.009, 3.884, 0.8154), (3.089, 3.806, 0.545), (3.284, 3.618, 1.198), (3.279, 3.888, 1.086), (3.278, 4.0, 0.8154), (3.279, 3.888, 0.545), (3.472, 3.812, 1.086), (3.55, 3.893, 0.8154), (3.472, 3.812, 0.545), (3.284, 3.618, 0.4329), (3.554, 3.622, 1.086), (3.666, 3.624, 0.8154), (3.554, 3.622, 0.545), (3.478, 3.43, 1.086), (3.558, 3.352, 0.8154), (3.478, 3.43, 0.545), (3.38, 3.135, 0.01425), (3.454, 3.063, 0.8018), (3.204, 3.059, 0.01425), (3.205, 2.956, 0.8018), (3.026, 3.129, 0.01425), (2.954, 3.055, 0.8018), (2.95, 3.305, 0.01425), (2.847, 3.303, 0.8018), (3.02, 3.483, 0.01425), (2.946, 3.555, 0.8018), (3.196, 3.559, 0.01425), (3.195, 3.662, 0.8018), (3.374, 3.488, 0.01425), (3.446, 3.563, 0.8018), (3.45, 3.313, 0.01425), (3.553, 3.314, 0.8018), (3.204, 3.038, 0.5426), (3.204, 3.072, 0.2658), (3.204, 3.065, 0.4058), (3.37, 3.144, 0.2658), (3.395, 3.12, 0.5426), (3.375, 3.139, 0.4058), (3.011, 3.114, 0.5426), (3.035, 3.139, 0.2658), (3.03, 3.134, 0.4058), (2.929, 3.305, 0.5426), (2.964, 3.305, 0.2658), (2.956, 3.305, 0.4058), (3.005, 3.498, 0.5426), (3.03, 3.474, 0.2658), (3.025, 3.479, 0.4058), (3.196, 3.58, 0.5426), (3.196, 3.545, 0.2658), (3.196, 3.553, 0.4058), (3.389, 3.504, 0.5426), (3.365, 3.479, 0.2658), (3.37, 3.484, 0.4058), (3.471, 3.313, 0.5426), (3.436, 3.313, 0.2658), (3.444, 3.313, 0.4058)], [], [(19, 2, 5), (3, 12, 6), (19, 25, 2), (23, 12, 0), (25, 24, 1, 2), (24, 23, 0, 1), (19, 5, 8), (5, 4, 7, 8), (4, 3, 6, 7), (2, 1, 4, 5), (0, 12, 3), (31, 39, 28), (36, 37, 34, 33), (19, 15, 18), (32, 29, 26), (14, 13, 16, 17), (50, 51, 48, 47), (33, 34, 30, 29), (34, 35, 31, 30), (16, 12, 20), (19, 8, 11), (1, 0, 3, 4), (19, 11, 15), (7, 6, 9, 10), (11, 10, 14, 15), (21, 20, 23, 24), (19, 18, 22), (10, 9, 13, 14), (32, 40, 36), (22, 21, 24, 25), (19, 22, 25), (15, 14, 17, 18), (18, 17, 21, 22), (13, 12, 16), (29, 30, 27, 26), (35, 39, 31), (32, 33, 29), (30, 31, 28, 27), (17, 16, 20, 21), (37, 38, 35, 34), (41, 42, 38, 37), (32, 36, 33), (40, 41, 37, 36), (38, 39, 35), (20, 12, 23), (42, 39, 38), (32, 43, 40), (43, 44, 41, 40), (44, 45, 42, 41), (45, 39, 42), (46, 47, 44, 43), (49, 50, 47, 46), (47, 48, 45, 44), (51, 39, 48), (32, 46, 43), (8, 7, 10, 11), (32, 49, 46), (32, 26, 49), (26, 27, 50, 49), (27, 28, 51, 50), (28, 39, 51), (9, 12, 13), (48, 39, 45), (6, 12, 9), (71, 77, 54), (76, 75, 52, 53), (77, 76, 53, 54), (75, 64, 52), (71, 54, 57), (53, 52, 55, 56), (54, 53, 56, 57), (52, 64, 55), (71, 57, 60), (56, 55, 58, 59), (57, 56, 59, 60), (55, 64, 58), (71, 60, 63), (59, 58, 61, 62), (60, 59, 62, 63), (58, 64, 61), (61, 64, 65), (71, 63, 67), (62, 61, 65, 66), (63, 62, 66, 67), (67, 66, 69, 70), (65, 64, 68), (71, 67, 70), (66, 65, 68, 69), (70, 69, 73, 74), (68, 64, 72), (71, 70, 74), (69, 68, 72, 73), (74, 73, 76, 77), (72, 64, 75), (71, 74, 77), (73, 72, 75, 76), (78, 97, 95, 80), (80, 95, 101, 82), (100, 83, 85, 103), (115, 93, 79, 98), (103, 85, 87, 106), (84, 104, 107, 86), (109, 89, 91, 112), (106, 87, 89, 109), (112, 91, 93, 115), (86, 107, 110, 88), (88, 110, 113, 90), (81, 79, 93, 91, 89, 87, 85, 83), (82, 101, 104, 84), (90, 113, 116, 92), (94, 81, 83, 100), (92, 116, 97, 78), (78, 80, 82, 84, 86, 88, 90, 92), (98, 94, 96, 99), (99, 96, 95, 97), (94, 100, 102, 96), (96, 102, 101, 95), (100, 103, 105, 102), (102, 105, 104, 101), (103, 106, 108, 105), (105, 108, 107, 104), (106, 109, 111, 108), (108, 111, 110, 107), (109, 112, 114, 111), (111, 114, 113, 110), (112, 115, 117, 114), (114, 117, 116, 113), (115, 98, 99, 117), (117, 99, 97, 116), (98, 79, 81, 94), (137, 120, 123), (121, 130, 124), (137, 143, 120), (141, 130, 118), (143, 142, 119, 120), (142, 141, 118, 119), (137, 123, 126), (123, 122, 125, 126), (122, 121, 124, 125), (120, 119, 122, 123), (118, 130, 121), (149, 157, 146), (154, 155, 152, 151), (137, 133, 136), (150, 147, 144), (132, 131, 134, 135), (168, 169, 166, 165), (151, 152, 148, 147), (152, 153, 149, 148), (134, 130, 138), (137, 126, 129), (119, 118, 121, 122), (137, 129, 133), (125, 124, 127, 128), (129, 128, 132, 133), (139, 138, 141, 142), (137, 136, 140), (128, 127, 131, 132), (150, 158, 154), (140, 139, 142, 143), (137, 140, 143), (133, 132, 135, 136), (136, 135, 139, 140), (131, 130, 134), (147, 148, 145, 144), (153, 157, 149), (150, 151, 147), (148, 149, 146, 145), (135, 134, 138, 139), (155, 156, 153, 152), (159, 160, 156, 155), (150, 154, 151), (158, 159, 155, 154), (156, 157, 153), (138, 130, 141), (160, 157, 156), (150, 161, 158), (161, 162, 159, 158), (162, 163, 160, 159), (163, 157, 160), (164, 165, 162, 161), (167, 168, 165, 164), (165, 166, 163, 162), (169, 157, 166), (150, 164, 161), (126, 125, 128, 129), (150, 167, 164), (150, 144, 167), (144, 145, 168, 167), (145, 146, 169, 168), (146, 157, 169), (127, 130, 131), (166, 157, 163), (124, 130, 127), (189, 195, 172), (194, 193, 170, 171), (195, 194, 171, 172), (193, 182, 170), (189, 172, 175), (171, 170, 173, 174), (172, 171, 174, 175), (170, 182, 173), (189, 175, 178), (174, 173, 176, 177), (175, 174, 177, 178), (173, 182, 176), (189, 178, 181), (177, 176, 179, 180), (178, 177, 180, 181), (176, 182, 179), (179, 182, 183), (189, 181, 185), (180, 179, 183, 184), (181, 180, 184, 185), (185, 184, 187, 188), (183, 182, 186), (189, 185, 188), (184, 183, 186, 187), (188, 187, 191, 192), (186, 182, 190), (189, 188, 192), (187, 186, 190, 191), (192, 191, 194, 195), (190, 182, 193), (189, 192, 195), (191, 190, 193, 194), (196, 215, 213, 198), (198, 213, 219, 200), (218, 201, 203, 221), (233, 211, 197, 216), (221, 203, 205, 224), (202, 222, 225, 204), (227, 207, 209, 230), (224, 205, 207, 227), (230, 209, 211, 233), (204, 225, 228, 206), (206, 228, 231, 208), (199, 197, 211, 209, 207, 205, 203, 201), (200, 219, 222, 202), (208, 231, 234, 210), (212, 199, 201, 218), (210, 234, 215, 196), (196, 198, 200, 202, 204, 206, 208, 210), (216, 212, 214, 217), (217, 214, 213, 215), (212, 218, 220, 214), (214, 220, 219, 213), (218, 221, 223, 220), (220, 223, 222, 219), (221, 224, 226, 223), (223, 226, 225, 222), (224, 227, 229, 226), (226, 229, 228, 225), (227, 230, 232, 229), (229, 232, 231, 228), (230, 233, 235, 232), (232, 235, 234, 231), (233, 216, 217, 235), (235, 217, 215, 234), (216, 197, 199, 212), (255, 238, 241), (239, 248, 242), (255, 261, 238), (259, 248, 236), (261, 260, 237, 238), (260, 259, 236, 237), (255, 241, 244), (241, 240, 243, 244), (240, 239, 242, 243), (238, 237, 240, 241), (236, 248, 239), (267, 275, 264), (272, 273, 270, 269), (255, 251, 254), (268, 265, 262), (250, 249, 252, 253), (286, 287, 284, 283), (269, 270, 266, 265), (270, 271, 267, 266), (252, 248, 256), (255, 244, 247), (237, 236, 239, 240), (255, 247, 251), (243, 242, 245, 246), (247, 246, 250, 251), (257, 256, 259, 260), (255, 254, 258), (246, 245, 249, 250), (268, 276, 272), (258, 257, 260, 261), (255, 258, 261), (251, 250, 253, 254), (254, 253, 257, 258), (249, 248, 252), (265, 266, 263, 262), (271, 275, 267), (268, 269, 265), (266, 267, 264, 263), (253, 252, 256, 257), (273, 274, 271, 270), (277, 278, 274, 273), (268, 272, 269), (276, 277, 273, 272), (274, 275, 271), (256, 248, 259), (278, 275, 274), (268, 279, 276), (279, 280, 277, 276), (280, 281, 278, 277), (281, 275, 278), (282, 283, 280, 279), (285, 286, 283, 282), (283, 284, 281, 280), (287, 275, 284), (268, 282, 279), (244, 243, 246, 247), (268, 285, 282), (268, 262, 285), (262, 263, 286, 285), (263, 264, 287, 286), (264, 275, 287), (245, 248, 249), (284, 275, 281), (242, 248, 245), (307, 313, 290), (312, 311, 288, 289), (313, 312, 289, 290), (311, 300, 288), (307, 290, 293), (289, 288, 291, 292), (290, 289, 292, 293), (288, 300, 291), (307, 293, 296), (292, 291, 294, 295), (293, 292, 295, 296), (291, 300, 294), (307, 296, 299), (295, 294, 297, 298), (296, 295, 298, 299), (294, 300, 297), (297, 300, 301), (307, 299, 303), (298, 297, 301, 302), (299, 298, 302, 303), (303, 302, 305, 306), (301, 300, 304), (307, 303, 306), (302, 301, 304, 305), (306, 305, 309, 310), (304, 300, 308), (307, 306, 310), (305, 304, 308, 309), (310, 309, 312, 313), (308, 300, 311), (307, 310, 313), (309, 308, 311, 312), (314, 333, 331, 316), (316, 331, 337, 318), (336, 319, 321, 339), (351, 329, 315, 334), (339, 321, 323, 342), (320, 340, 343, 322), (345, 325, 327, 348), (342, 323, 325, 345), (348, 327, 329, 351), (322, 343, 346, 324), (324, 346, 349, 326), (317, 315, 329, 327, 325, 323, 321, 319), (318, 337, 340, 320), (326, 349, 352, 328), (330, 317, 319, 336), (328, 352, 333, 314), (314, 316, 318, 320, 322, 324, 326, 328), (334, 330, 332, 335), (335, 332, 331, 333), (330, 336, 338, 332), (332, 338, 337, 331), (336, 339, 341, 338), (338, 341, 340, 337), (339, 342, 344, 341), (341, 344, 343, 340), (342, 345, 347, 344), (344, 347, 346, 343), (345, 348, 350, 347), (347, 350, 349, 346), (348, 351, 353, 350), (350, 353, 352, 349), (351, 334, 335, 353), (353, 335, 333, 352), (334, 315, 317, 330), (373, 356, 359), (357, 366, 360), (373, 379, 356), (377, 366, 354), (379, 378, 355, 356), (378, 377, 354, 355), (373, 359, 362), (359, 358, 361, 362), (358, 357, 360, 361), (356, 355, 358, 359), (354, 366, 357), (385, 393, 382), (390, 391, 388, 387), (373, 369, 372), (386, 383, 380), (368, 367, 370, 371), (404, 405, 402, 401), (387, 388, 384, 383), (388, 389, 385, 384), (370, 366, 374), (373, 362, 365), (355, 354, 357, 358), (373, 365, 369), (361, 360, 363, 364), (365, 364, 368, 369), (375, 374, 377, 378), (373, 372, 376), (364, 363, 367, 368), (386, 394, 390), (376, 375, 378, 379), (373, 376, 379), (369, 368, 371, 372), (372, 371, 375, 376), (367, 366, 370), (383, 384, 381, 380), (389, 393, 385), (386, 387, 383), (384, 385, 382, 381), (371, 370, 374, 375), (391, 392, 389, 388), (395, 396, 392, 391), (386, 390, 387), (394, 395, 391, 390), (392, 393, 389), (374, 366, 377), (396, 393, 392), (386, 397, 394), (397, 398, 395, 394), (398, 399, 396, 395), (399, 393, 396), (400, 401, 398, 397), (403, 404, 401, 400), (401, 402, 399, 398), (405, 393, 402), (386, 400, 397), (362, 361, 364, 365), (386, 403, 400), (386, 380, 403), (380, 381, 404, 403), (381, 382, 405, 404), (382, 393, 405), (363, 366, 367), (402, 393, 399), (360, 366, 363), (425, 431, 408), (430, 429, 406, 407), (431, 430, 407, 408), (429, 418, 406), (425, 408, 411), (407, 406, 409, 410), (408, 407, 410, 411), (406, 418, 409), (425, 411, 414), (410, 409, 412, 413), (411, 410, 413, 414), (409, 418, 412), (425, 414, 417), (413, 412, 415, 416), (414, 413, 416, 417), (412, 418, 415), (415, 418, 419), (425, 417, 421), (416, 415, 419, 420), (417, 416, 420, 421), (421, 420, 423, 424), (419, 418, 422), (425, 421, 424), (420, 419, 422, 423), (424, 423, 427, 428), (422, 418, 426), (425, 424, 428), (423, 422, 426, 427), (428, 427, 430, 431), (426, 418, 429), (425, 428, 431), (427, 426, 429, 430), (432, 451, 449, 434), (434, 449, 455, 436), (454, 437, 439, 457), (469, 447, 433, 452), (457, 439, 441, 460), (438, 458, 461, 440), (463, 443, 445, 466), (460, 441, 443, 463), (466, 445, 447, 469), (440, 461, 464, 442), (442, 464, 467, 444), (435, 433, 447, 445, 443, 441, 439, 437), (436, 455, 458, 438), (444, 467, 470, 446), (448, 435, 437, 454), (446, 470, 451, 432), (432, 434, 436, 438, 440, 442, 444, 446), (452, 448, 450, 453), (453, 450, 449, 451), (448, 454, 456, 450), (450, 456, 455, 449), (454, 457, 459, 456), (456, 459, 458, 455), (457, 460, 462, 459), (459, 462, 461, 458), (460, 463, 465, 462), (462, 465, 464, 461), (463, 466, 468, 465), (465, 468, 467, 464), (466, 469, 471, 468), (468, 471, 470, 467), (469, 452, 453, 471), (471, 453, 451, 470), (452, 433, 435, 448), (491, 474, 477), (475, 484, 478), (491, 497, 474), (495, 484, 472), (497, 496, 473, 474), (496, 495, 472, 473), (491, 477, 480), (477, 476, 479, 480), (476, 475, 478, 479), (474, 473, 476, 477), (472, 484, 475), (503, 511, 500), (508, 509, 506, 505), (491, 487, 490), (504, 501, 498), (486, 485, 488, 489), (522, 523, 520, 519), (505, 506, 502, 501), (506, 507, 503, 502), (488, 484, 492), (491, 480, 483), (473, 472, 475, 476), (491, 483, 487), (479, 478, 481, 482), (483, 482, 486, 487), (493, 492, 495, 496), (491, 490, 494), (482, 481, 485, 486), (504, 512, 508), (494, 493, 496, 497), (491, 494, 497), (487, 486, 489, 490), (490, 489, 493, 494), (485, 484, 488), (501, 502, 499, 498), (507, 511, 503), (504, 505, 501), (502, 503, 500, 499), (489, 488, 492, 493), (509, 510, 507, 506), (513, 514, 510, 509), (504, 508, 505), (512, 513, 509, 508), (510, 511, 507), (492, 484, 495), (514, 511, 510), (504, 515, 512), (515, 516, 513, 512), (516, 517, 514, 513), (517, 511, 514), (518, 519, 516, 515), (521, 522, 519, 518), (519, 520, 517, 516), (523, 511, 520), (504, 518, 515), (480, 479, 482, 483), (504, 521, 518), (504, 498, 521), (498, 499, 522, 521), (499, 500, 523, 522), (500, 511, 523), (481, 484, 485), (520, 511, 517), (478, 484, 481), (543, 549, 526), (548, 547, 524, 525), (549, 548, 525, 526), (547, 536, 524), (543, 526, 529), (525, 524, 527, 528), (526, 525, 528, 529), (524, 536, 527), (543, 529, 532), (528, 527, 530, 531), (529, 528, 531, 532), (527, 536, 530), (543, 532, 535), (531, 530, 533, 534), (532, 531, 534, 535), (530, 536, 533), (533, 536, 537), (543, 535, 539), (534, 533, 537, 538), (535, 534, 538, 539), (539, 538, 541, 542), (537, 536, 540), (543, 539, 542), (538, 537, 540, 541), (542, 541, 545, 546), (540, 536, 544), (543, 542, 546), (541, 540, 544, 545), (546, 545, 548, 549), (544, 536, 547), (543, 546, 549), (545, 544, 547, 548), (550, 569, 567, 552), (552, 567, 573, 554), (572, 555, 557, 575), (587, 565, 551, 570), (575, 557, 559, 578), (556, 576, 579, 558), (581, 561, 563, 584), (578, 559, 561, 581), (584, 563, 565, 587), (558, 579, 582, 560), (560, 582, 585, 562), (553, 551, 565, 563, 561, 559, 557, 555), (554, 573, 576, 556), (562, 585, 588, 564), (566, 553, 555, 572), (564, 588, 569, 550), (550, 552, 554, 556, 558, 560, 562, 564), (570, 566, 568, 571), (571, 568, 567, 569), (566, 572, 574, 568), (568, 574, 573, 567), (572, 575, 577, 574), (574, 577, 576, 573), (575, 578, 580, 577), (577, 580, 579, 576), (578, 581, 583, 580), (580, 583, 582, 579), (581, 584, 586, 583), (583, 586, 585, 582), (584, 587, 589, 586), (586, 589, 588, 585), (587, 570, 571, 589), (589, 571, 569, 588), (570, 551, 553, 566), (609, 592, 595), (593, 602, 596), (609, 615, 592), (613, 602, 590), (615, 614, 591, 592), (614, 613, 590, 591), (609, 595, 598), (595, 594, 597, 598), (594, 593, 596, 597), (592, 591, 594, 595), (590, 602, 593), (621, 629, 618), (626, 627, 624, 623), (609, 605, 608), (622, 619, 616), (604, 603, 606, 607), (640, 641, 638, 637), (623, 624, 620, 619), (624, 625, 621, 620), (606, 602, 610), (609, 598, 601), (591, 590, 593, 594), (609, 601, 605), (597, 596, 599, 600), (601, 600, 604, 605), (611, 610, 613, 614), (609, 608, 612), (600, 599, 603, 604), (622, 630, 626), (612, 611, 614, 615), (609, 612, 615), (605, 604, 607, 608), (608, 607, 611, 612), (603, 602, 606), (619, 620, 617, 616), (625, 629, 621), (622, 623, 619), (620, 621, 618, 617), (607, 606, 610, 611), (627, 628, 625, 624), (631, 632, 628, 627), (622, 626, 623), (630, 631, 627, 626), (628, 629, 625), (610, 602, 613), (632, 629, 628), (622, 633, 630), (633, 634, 631, 630), (634, 635, 632, 631), (635, 629, 632), (636, 637, 634, 633), (639, 640, 637, 636), (637, 638, 635, 634), (641, 629, 638), (622, 636, 633), (598, 597, 600, 601), (622, 639, 636), (622, 616, 639), (616, 617, 640, 639), (617, 618, 641, 640), (618, 629, 641), (599, 602, 603), (638, 629, 635), (596, 602, 599), (661, 667, 644), (666, 665, 642, 643), (667, 666, 643, 644), (665, 654, 642), (661, 644, 647), (643, 642, 645, 646), (644, 643, 646, 647), (642, 654, 645), (661, 647, 650), (646, 645, 648, 649), (647, 646, 649, 650), (645, 654, 648), (661, 650, 653), (649, 648, 651, 652), (650, 649, 652, 653), (648, 654, 651), (651, 654, 655), (661, 653, 657), (652, 651, 655, 656), (653, 652, 656, 657), (657, 656, 659, 660), (655, 654, 658), (661, 657, 660), (656, 655, 658, 659), (660, 659, 663, 664), (658, 654, 662), (661, 660, 664), (659, 658, 662, 663), (664, 663, 666, 667), (662, 654, 665), (661, 664, 667), (663, 662, 665, 666), (668, 687, 685, 670), (670, 685, 691, 672), (690, 673, 675, 693), (705, 683, 669, 688), (693, 675, 677, 696), (674, 694, 697, 676), (699, 679, 681, 702), (696, 677, 679, 699), (702, 681, 683, 705), (676, 697, 700, 678), (678, 700, 703, 680), (671, 669, 683, 681, 679, 677, 675, 673), (672, 691, 694, 674), (680, 703, 706, 682), (684, 671, 673, 690), (682, 706, 687, 668), (668, 670, 672, 674, 676, 678, 680, 682), (688, 684, 686, 689), (689, 686, 685, 687), (684, 690, 692, 686), (686, 692, 691, 685), (690, 693, 695, 692), (692, 695, 694, 691), (693, 696, 698, 695), (695, 698, 697, 694), (696, 699, 701, 698), (698, 701, 700, 697), (699, 702, 704, 701), (701, 704, 703, 700), (702, 705, 707, 704), (704, 707, 706, 703), (705, 688, 689, 707), (707, 689, 687, 706), (688, 669, 671, 684), (727, 710, 713), (711, 720, 714), (727, 733, 710), (731, 720, 708), (733, 732, 709, 710), (732, 731, 708, 709), (727, 713, 716), (713, 712, 715, 716), (712, 711, 714, 715), (710, 709, 712, 713), (708, 720, 711), (739, 747, 736), (744, 745, 742, 741), (727, 723, 726), (740, 737, 734), (722, 721, 724, 725), (758, 759, 756, 755), (741, 742, 738, 737), (742, 743, 739, 738), (724, 720, 728), (727, 716, 719), (709, 708, 711, 712), (727, 719, 723), (715, 714, 717, 718), (719, 718, 722, 723), (729, 728, 731, 732), (727, 726, 730), (718, 717, 721, 722), (740, 748, 744), (730, 729, 732, 733), (727, 730, 733), (723, 722, 725, 726), (726, 725, 729, 730), (721, 720, 724), (737, 738, 735, 734), (743, 747, 739), (740, 741, 737), (738, 739, 736, 735), (725, 724, 728, 729), (745, 746, 743, 742), (749, 750, 746, 745), (740, 744, 741), (748, 749, 745, 744), (746, 747, 743), (728, 720, 731), (750, 747, 746), (740, 751, 748), (751, 752, 749, 748), (752, 753, 750, 749), (753, 747, 750), (754, 755, 752, 751), (757, 758, 755, 754), (755, 756, 753, 752), (759, 747, 756), (740, 754, 751), (716, 715, 718, 719), (740, 757, 754), (740, 734, 757), (734, 735, 758, 757), (735, 736, 759, 758), (736, 747, 759), (717, 720, 721), (756, 747, 753), (714, 720, 717), (779, 785, 762), (784, 783, 760, 761), (785, 784, 761, 762), (783, 772, 760), (779, 762, 765), (761, 760, 763, 764), (762, 761, 764, 765), (760, 772, 763), (779, 765, 768), (764, 763, 766, 767), (765, 764, 767, 768), (763, 772, 766), (779, 768, 771), (767, 766, 769, 770), (768, 767, 770, 771), (766, 772, 769), (769, 772, 773), (779, 771, 775), (770, 769, 773, 774), (771, 770, 774, 775), (775, 774, 777, 778), (773, 772, 776), (779, 775, 778), (774, 773, 776, 777), (778, 777, 781, 782), (776, 772, 780), (779, 778, 782), (777, 776, 780, 781), (782, 781, 784, 785), (780, 772, 783), (779, 782, 785), (781, 780, 783, 784), (786, 805, 803, 788), (788, 803, 809, 790), (808, 791, 793, 811), (823, 801, 787, 806), (811, 793, 795, 814), (792, 812, 815, 794), (817, 797, 799, 820), (814, 795, 797, 817), (820, 799, 801, 823), (794, 815, 818, 796), (796, 818, 821, 798), (789, 787, 801, 799, 797, 795, 793, 791), (790, 809, 812, 792), (798, 821, 824, 800), (802, 789, 791, 808), (800, 824, 805, 786), (786, 788, 790, 792, 794, 796, 798, 800), (806, 802, 804, 807), (807, 804, 803, 805), (802, 808, 810, 804), (804, 810, 809, 803), (808, 811, 813, 810), (810, 813, 812, 809), (811, 814, 816, 813), (813, 816, 815, 812), (814, 817, 819, 816), (816, 819, 818, 815), (817, 820, 822, 819), (819, 822, 821, 818), (820, 823, 825, 822), (822, 825, 824, 821), (823, 806, 807, 825), (825, 807, 805, 824), (806, 787, 789, 802), (845, 828, 831), (829, 838, 832), (845, 851, 828), (849, 838, 826), (851, 850, 827, 828), (850, 849, 826, 827), (845, 831, 834), (831, 830, 833, 834), (830, 829, 832, 833), (828, 827, 830, 831), (826, 838, 829), (857, 865, 854), (862, 863, 860, 859), (845, 841, 844), (858, 855, 852), (840, 839, 842, 843), (876, 877, 874, 873), (859, 860, 856, 855), (860, 861, 857, 856), (842, 838, 846), (845, 834, 837), (827, 826, 829, 830), (845, 837, 841), (833, 832, 835, 836), (837, 836, 840, 841), (847, 846, 849, 850), (845, 844, 848), (836, 835, 839, 840), (858, 866, 862), (848, 847, 850, 851), (845, 848, 851), (841, 840, 843, 844), (844, 843, 847, 848), (839, 838, 842), (855, 856, 853, 852), (861, 865, 857), (858, 859, 855), (856, 857, 854, 853), (843, 842, 846, 847), (863, 864, 861, 860), (867, 868, 864, 863), (858, 862, 859), (866, 867, 863, 862), (864, 865, 861), (846, 838, 849), (868, 865, 864), (858, 869, 866), (869, 870, 867, 866), (870, 871, 868, 867), (871, 865, 868), (872, 873, 870, 869), (875, 876, 873, 872), (873, 874, 871, 870), (877, 865, 874), (858, 872, 869), (834, 833, 836, 837), (858, 875, 872), (858, 852, 875), (852, 853, 876, 875), (853, 854, 877, 876), (854, 865, 877), (835, 838, 839), (874, 865, 871), (832, 838, 835), (897, 903, 880), (902, 901, 878, 879), (903, 902, 879, 880), (901, 890, 878), (897, 880, 883), (879, 878, 881, 882), (880, 879, 882, 883), (878, 890, 881), (897, 883, 886), (882, 881, 884, 885), (883, 882, 885, 886), (881, 890, 884), (897, 886, 889), (885, 884, 887, 888), (886, 885, 888, 889), (884, 890, 887), (887, 890, 891), (897, 889, 893), (888, 887, 891, 892), (889, 888, 892, 893), (893, 892, 895, 896), (891, 890, 894), (897, 893, 896), (892, 891, 894, 895), (896, 895, 899, 900), (894, 890, 898), (897, 896, 900), (895, 894, 898, 899), (900, 899, 902, 903), (898, 890, 901), (897, 900, 903), (899, 898, 901, 902), (904, 923, 921, 906), (906, 921, 927, 908), (926, 909, 911, 929), (941, 919, 905, 924), (929, 911, 913, 932), (910, 930, 933, 912), (935, 915, 917, 938), (932, 913, 915, 935), (938, 917, 919, 941), (912, 933, 936, 914), (914, 936, 939, 916), (907, 905, 919, 917, 915, 913, 911, 909), (908, 927, 930, 910), (916, 939, 942, 918), (920, 907, 909, 926), (918, 942, 923, 904), (904, 906, 908, 910, 912, 914, 916, 918), (924, 920, 922, 925), (925, 922, 921, 923), (920, 926, 928, 922), (922, 928, 927, 921), (926, 929, 931, 928), (928, 931, 930, 927), (929, 932, 934, 931), (931, 934, 933, 930), (932, 935, 937, 934), (934, 937, 936, 933), (935, 938, 940, 937), (937, 940, 939, 936), (938, 941, 943, 940), (940, 943, 942, 939), (941, 924, 925, 943), (943, 925, 923, 942), (924, 905, 907, 920), (963, 946, 949), (947, 956, 950), (963, 969, 946), (967, 956, 944), (969, 968, 945, 946), (968, 967, 944, 945), (963, 949, 952), (949, 948, 951, 952), (948, 947, 950, 951), (946, 945, 948, 949), (944, 956, 947), (975, 983, 972), (980, 981, 978, 977), (963, 959, 962), (976, 973, 970), (958, 957, 960, 961), (994, 995, 992, 991), (977, 978, 974, 973), (978, 979, 975, 974), (960, 956, 964), (963, 952, 955), (945, 944, 947, 948), (963, 955, 959), (951, 950, 953, 954), (955, 954, 958, 959), (965, 964, 967, 968), (963, 962, 966), (954, 953, 957, 958), (976, 984, 980), (966, 965, 968, 969), (963, 966, 969), (959, 958, 961, 962), (962, 961, 965, 966), (957, 956, 960), (973, 974, 971, 970), (979, 983, 975), (976, 977, 973), (974, 975, 972, 971), (961, 960, 964, 965), (981, 982, 979, 978), (985, 986, 982, 981), (976, 980, 977), (984, 985, 981, 980), (982, 983, 979), (964, 956, 967), (986, 983, 982), (976, 987, 984), (987, 988, 985, 984), (988, 989, 986, 985), (989, 983, 986), (990, 991, 988, 987), (993, 994, 991, 990), (991, 992, 989, 988), (995, 983, 992), (976, 990, 987), (952, 951, 954, 955), (976, 993, 990), (976, 970, 993), (970, 971, 994, 993), (971, 972, 995, 994), (972, 983, 995), (953, 956, 957), (992, 983, 989), (950, 956, 953), (1015, 1021, 998), (1020, 1019, 996, 997), (1021, 1020, 997, 998), (1019, 1008, 996), (1015, 998, 1001), (997, 996, 999, 1000), (998, 997, 1000, 1001), (996, 1008, 999), (1015, 1001, 1004), (1000, 999, 1002, 1003), (1001, 1000, 1003, 1004), (999, 1008, 1002), (1015, 1004, 1007), (1003, 1002, 1005, 1006), (1004, 1003, 1006, 1007), (1002, 1008, 1005), (1005, 1008, 1009), (1015, 1007, 1011), (1006, 1005, 1009, 1010), (1007, 1006, 1010, 1011), (1011, 1010, 1013, 1014), (1009, 1008, 1012), (1015, 1011, 1014), (1010, 1009, 1012, 1013), (1014, 1013, 1017, 1018), (1012, 1008, 1016), (1015, 1014, 1018), (1013, 1012, 1016, 1017), (1018, 1017, 1020, 1021), (1016, 1008, 1019), (1015, 1018, 1021), (1017, 1016, 1019, 1020), (1022, 1041, 1039, 1024), (1024, 1039, 1045, 1026), (1044, 1027, 1029, 1047), (1059, 1037, 1023, 1042), (1047, 1029, 1031, 1050), (1028, 1048, 1051, 1030), (1053, 1033, 1035, 1056), (1050, 1031, 1033, 1053), (1056, 1035, 1037, 1059), (1030, 1051, 1054, 1032), (1032, 1054, 1057, 1034), (1025, 1023, 1037, 1035, 1033, 1031, 1029, 1027), (1026, 1045, 1048, 1028), (1034, 1057, 1060, 1036), (1038, 1025, 1027, 1044), (1036, 1060, 1041, 1022), (1022, 1024, 1026, 1028, 1030, 1032, 1034, 1036), (1042, 1038, 1040, 1043), (1043, 1040, 1039, 1041), (1038, 1044, 1046, 1040), (1040, 1046, 1045, 1039), (1044, 1047, 1049, 1046), (1046, 1049, 1048, 1045), (1047, 1050, 1052, 1049), (1049, 1052, 1051, 1048), (1050, 1053, 1055, 1052), (1052, 1055, 1054, 1051), (1053, 1056, 1058, 1055), (1055, 1058, 1057, 1054), (1056, 1059, 1061, 1058), (1058, 1061, 1060, 1057), (1059, 1042, 1043, 1061), (1061, 1043, 1041, 1060), (1042, 1023, 1025, 1038)])
me_plane_001.polygons.foreach_set('material_index', [1, 1, 1, 1, 1, 1, 1, 1, 1, 1, 1, 1, 1, 1, 1, 1, 1, 1, 1, 1, 1, 1, 1, 1, 1, 1, 1, 1, 1, 1, 1, 1, 1, 1, 1, 1, 1, 1, 1, 1, 1, 1, 1, 1, 1, 1, 1, 1, 1, 1, 1, 1, 1, 1, 1, 1, 1, 1, 1, 1, 1, 1, 1, 1, 1, 1, 1, 1, 1, 1, 1, 1, 1, 1, 1, 1, 1, 1, 1, 1, 1, 1, 1, 1, 1, 1, 1, 1, 1, 1, 1, 1, 1, 1, 1, 1, 0, 0, 0, 0, 0, 0, 0, 0, 0, 0, 0, 0, 0, 0, 0, 0, 0, 0, 0, 0, 0, 0, 0, 0, 0, 0, 0, 0, 0, 0, 0, 0, 0, 0, 1, 1, 1, 1, 1, 1, 1, 1, 1, 1, 1, 1, 1, 1, 1, 1, 1, 1, 1, 1, 1, 1, 1, 1, 1, 1, 1, 1, 1, 1, 1, 1, 1, 1, 1, 1, 1, 1, 1, 1, 1, 1, 1, 1, 1, 1, 1, 1, 1, 1, 1, 1, 1, 1, 1, 1, 1, 1, 1, 1, 1, 1, 1, 1, 1, 1, 1, 1, 1, 1, 1, 1, 1, 1, 1, 1, 1, 1, 1, 1, 1, 1, 1, 1, 1, 1, 1, 1, 1, 1, 1, 1, 1, 1, 1, 1, 0, 0, 0, 0, 0, 0, 0, 0, 0, 0, 0, 0, 0, 0, 0, 0, 0, 0, 0, 0, 0, 0, 0, 0, 0, 0, 0, 0, 0, 0, 0, 0, 0, 0, 1, 1, 1, 1, 1, 1, 1, 1, 1, 1, 1, 1, 1, 1, 1, 1, 1, 1, 1, 1, 1, 1, 1, 1, 1, 1, 1, 1, 1, 1, 1, 1, 1, 1, 1, 1, 1, 1, 1, 1, 1, 1, 1, 1, 1, 1, 1, 1, 1, 1, 1, 1, 1, 1, 1, 1, 1, 1, 1, 1, 1, 1, 1, 1, 1, 1, 1, 1, 1, 1, 1, 1, 1, 1, 1, 1, 1, 1, 1, 1, 1, 1, 1, 1, 1, 1, 1, 1, 1, 1, 1, 1, 1, 1, 1, 1, 0, 0, 0, 0, 0, 0, 0, 0, 0, 0, 0, 0, 0, 0, 0, 0, 0, 0, 0, 0, 0, 0, 0, 0, 0, 0, 0, 0, 0, 0, 0, 0, 0, 0, 1, 1, 1, 1, 1, 1, 1, 1, 1, 1, 1, 1, 1, 1, 1, 1, 1, 1, 1, 1, 1, 1, 1, 1, 1, 1, 1, 1, 1, 1, 1, 1, 1, 1, 1, 1, 1, 1, 1, 1, 1, 1, 1, 1, 1, 1, 1, 1, 1, 1, 1, 1, 1, 1, 1, 1, 1, 1, 1, 1, 1, 1, 1, 1, 1, 1, 1, 1, 1, 1, 1, 1, 1, 1, 1, 1, 1, 1, 1, 1, 1, 1, 1, 1, 1, 1, 1, 1, 1, 1, 1, 1, 1, 1, 1, 1, 0, 0, 0, 0, 0, 0, 0, 0, 0, 0, 0, 0, 0, 0, 0, 0, 0, 0, 0, 0, 0, 0, 0, 0, 0, 0, 0, 0, 0, 0, 0, 0, 0, 0, 1, 1, 1, 1, 1, 1, 1, 1, 1, 1, 1, 1, 1, 1, 1, 1, 1, 1, 1, 1, 1, 1, 1, 1, 1, 1, 1, 1, 1, 1, 1, 1, 1, 1, 1, 1, 1, 1, 1, 1, 1, 1, 1, 1, 1, 1, 1, 1, 1, 1, 1, 1, 1, 1, 1, 1, 1, 1, 1, 1, 1, 1, 1, 1, 1, 1, 1, 1, 1, 1, 1, 1, 1, 1, 1, 1, 1, 1, 1, 1, 1, 1, 1, 1, 1, 1, 1, 1, 1, 1, 1, 1, 1, 1, 1, 1, 0, 0, 0, 0, 0, 0, 0, 0, 0, 0, 0, 0, 0, 0, 0, 0, 0, 0, 0, 0, 0, 0, 0, 0, 0, 0, 0, 0, 0, 0, 0, 0, 0, 0, 1, 1, 1, 1, 1, 1, 1, 1, 1, 1, 1, 1, 1, 1, 1, 1, 1, 1, 1, 1, 1, 1, 1, 1, 1, 1, 1, 1, 1, 1, 1, 1, 1, 1, 1, 1, 1, 1, 1, 1, 1, 1, 1, 1, 1, 1, 1, 1, 1, 1, 1, 1, 1, 1, 1, 1, 1, 1, 1, 1, 1, 1, 1, 1, 1, 1, 1, 1, 1, 1, 1, 1, 1, 1, 1, 1, 1, 1, 1, 1, 1, 1, 1, 1, 1, 1, 1, 1, 1, 1, 1, 1, 1, 1, 1, 1, 0, 0, 0, 0, 0, 0, 0, 0, 0, 0, 0, 0, 0, 0, 0, 0, 0, 0, 0, 0, 0, 0, 0, 0, 0, 0, 0, 0, 0, 0, 0, 0, 0, 0, 1, 1, 1, 1, 1, 1, 1, 1, 1, 1, 1, 1, 1, 1, 1, 1, 1, 1, 1, 1, 1, 1, 1, 1, 1, 1, 1, 1, 1, 1, 1, 1, 1, 1, 1, 1, 1, 1, 1, 1, 1, 1, 1, 1, 1, 1, 1, 1, 1, 1, 1, 1, 1, 1, 1, 1, 1, 1, 1, 1, 1, 1, 1, 1, 1, 1, 1, 1, 1, 1, 1, 1, 1, 1, 1, 1, 1, 1, 1, 1, 1, 1, 1, 1, 1, 1, 1, 1, 1, 1, 1, 1, 1, 1, 1, 1, 0, 0, 0, 0, 0, 0, 0, 0, 0, 0, 0, 0, 0, 0, 0, 0, 0, 0, 0, 0, 0, 0, 0, 0, 0, 0, 0, 0, 0, 0, 0, 0, 0, 0, 1, 1, 1, 1, 1, 1, 1, 1, 1, 1, 1, 1, 1, 1, 1, 1, 1, 1, 1, 1, 1, 1, 1, 1, 1, 1, 1, 1, 1, 1, 1, 1, 1, 1, 1, 1, 1, 1, 1, 1, 1, 1, 1, 1, 1, 1, 1, 1, 1, 1, 1, 1, 1, 1, 1, 1, 1, 1, 1, 1, 1, 1, 1, 1, 1, 1, 1, 1, 1, 1, 1, 1, 1, 1, 1, 1, 1, 1, 1, 1, 1, 1, 1, 1, 1, 1, 1, 1, 1, 1, 1, 1, 1, 1, 1, 1, 0, 0, 0, 0, 0, 0, 0, 0, 0, 0, 0, 0, 0, 0, 0, 0, 0, 0, 0, 0, 0, 0, 0, 0, 0, 0, 0, 0, 0, 0, 0, 0, 0, 0, 1, 1, 1, 1, 1, 1, 1, 1, 1, 1, 1, 1, 1, 1, 1, 1, 1, 1, 1, 1, 1, 1, 1, 1, 1, 1, 1, 1, 1, 1, 1, 1, 1, 1, 1, 1, 1, 1, 1, 1, 1, 1, 1, 1, 1, 1, 1, 1, 1, 1, 1, 1, 1, 1, 1, 1, 1, 1, 1, 1, 1, 1, 1, 1, 1, 1, 1, 1, 1, 1, 1, 1, 1, 1, 1, 1, 1, 1, 1, 1, 1, 1, 1, 1, 1, 1, 1, 1, 1, 1, 1, 1, 1, 1, 1, 1, 0, 0, 0, 0, 0, 0, 0, 0, 0, 0, 0, 0, 0, 0, 0, 0, 0, 0, 0, 0, 0, 0, 0, 0, 0, 0, 0, 0, 0, 0, 0, 0, 0, 0])
me_plane_001.materials.append(mat_leaf)
me_plane_001.materials.append(mat_broc)
me_plane_001.use_remesh_preserve_volume = False
me_plane_001.use_remesh_preserve_attributes = False
me_plane_001.use_mirror_vertex_groups = False
me_plane_001.update()

# ---- objects
ob_plane = bpy.data.objects.new('Plane', me_plane_001)
ob_lamp = bpy.data.objects.new('Lamp', light_lamp)
ob_camera = bpy.data.objects.new('Camera', cam_camera)

# ---- transforms, parenting, visibility, modifiers, constraints
ob_plane.location = (0.0, 0.0, 0.0)
ob_plane.lineart.crease_threshold = 0.0
ob_lamp.location = (4.076, 1.005, 5.904)
ob_lamp.rotation_euler = (0.6503, 0.05522, 1.866)
ob_lamp.lock_rotations_4d = False
ob_lamp.empty_display_type = 'ARROWS'
ob_lamp.color = (0.0, 0.0, 0.0, 0.0)
ob_lamp.lineart.crease_threshold = 0.0
ob_camera.location = (7.481, -6.508, 5.344)
ob_camera.rotation_euler = (1.109, 0.0, 0.8149)
ob_camera.lock_rotations_4d = False
ob_camera.empty_display_type = 'ARROWS'
ob_camera.color = (0.0, 0.0, 0.0, 0.0)
ob_camera.display_type = 'WIRE'
ob_camera.lineart.crease_threshold = 0.0

# ---- collection membership
col_collection_1.objects.link(ob_plane)
col_collection_1.objects.link(ob_lamp)
col_collection_1.objects.link(ob_camera)

# ---- scene / render settings (as saved in the file)
scene.camera = ob_camera
scene.frame_start = 1; scene.frame_end = 250; scene.frame_set(1)
scene.render.engine = 'BLENDER_EEVEE_NEXT'
scene.render.resolution_percentage = 50
scene.render.dither_intensity = 0.0
scene.cycles.use_denoising = False
scene.cycles.samples = 128
scene.cycles.sampling_pattern = 'TABULATED_SOBOL'
scene.cycles.light_sampling_threshold = 0.0
scene.cycles.use_adaptive_sampling = False
scene.cycles.use_light_tree = False
scene.cycles.blur_glossy = 0.0
scene.cycles.sample_clamp_indirect = 0.0
scene.view_settings.view_transform = 'Standard'
bpy.context.view_layer.update()
